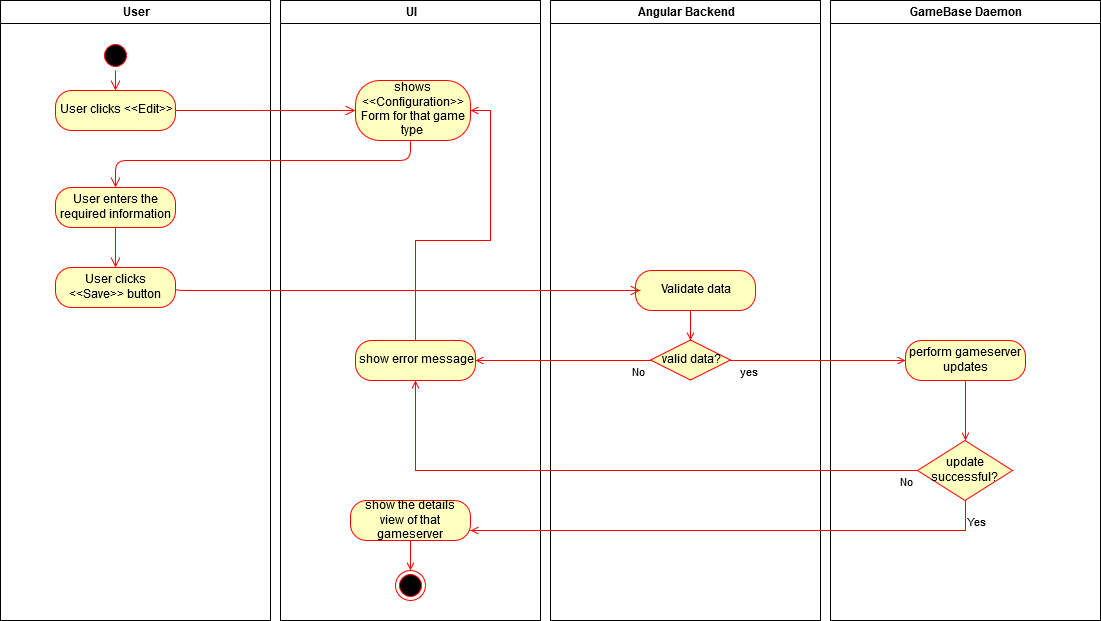

The diagram above was exported from draw.io. Its source (the exported page's mxGraphModel, read from the mxfile embedded in the PNG):
<mxGraphModel dx="1422" dy="769" grid="1" gridSize="10" guides="1" tooltips="1" connect="1" arrows="1" fold="1" page="1" pageScale="1" pageWidth="1169" pageHeight="826" background="#ffffff" math="0" shadow="0">
  <root>
    <mxCell id="0" />
    <mxCell id="1" parent="0" />
    <mxCell id="2" value="User" style="swimlane;whiteSpace=wrap" parent="1" vertex="1">
      <mxGeometry x="30" y="20" width="270" height="620" as="geometry" />
    </mxCell>
    <mxCell id="5" value="" style="ellipse;shape=startState;fillColor=#000000;strokeColor=#ff0000;" parent="2" vertex="1">
      <mxGeometry x="100" y="40" width="30" height="30" as="geometry" />
    </mxCell>
    <mxCell id="6" value="" style="edgeStyle=elbowEdgeStyle;elbow=horizontal;verticalAlign=bottom;endArrow=open;endSize=8;strokeColor=#FF0000;endFill=1;rounded=0;entryX=0.5;entryY=0;" parent="2" source="5" target="78" edge="1">
      <mxGeometry x="100" y="40" as="geometry">
        <mxPoint x="115" y="110" as="targetPoint" />
      </mxGeometry>
    </mxCell>
    <mxCell id="78" value="User clicks &amp;lt;&amp;lt;Edit&amp;gt;&amp;gt;" style="rounded=1;whiteSpace=wrap;html=1;arcSize=40;fillColor=#ffffc0;strokeColor=#ff0000;" parent="2" vertex="1">
      <mxGeometry x="55" y="90" width="120" height="40" as="geometry" />
    </mxCell>
    <mxCell id="83" value="User enters the required information" style="rounded=1;whiteSpace=wrap;html=1;arcSize=40;fillColor=#ffffc0;strokeColor=#ff0000;" parent="2" vertex="1">
      <mxGeometry x="55" y="187" width="120" height="40" as="geometry" />
    </mxCell>
    <mxCell id="84" value="" style="edgeStyle=orthogonalEdgeStyle;html=1;verticalAlign=bottom;endArrow=open;endSize=8;strokeColor=#ff0000;entryX=0.5;entryY=0;" parent="2" source="83" target="85" edge="1">
      <mxGeometry relative="1" as="geometry">
        <mxPoint x="65" y="257" as="targetPoint" />
        <Array as="points">
          <mxPoint x="115" y="257" />
          <mxPoint x="115" y="257" />
        </Array>
      </mxGeometry>
    </mxCell>
    <mxCell id="85" value="User clicks &amp;lt;&amp;lt;Save&amp;gt;&amp;gt; button" style="rounded=1;whiteSpace=wrap;html=1;arcSize=40;fillColor=#ffffc0;strokeColor=#ff0000;" parent="2" vertex="1">
      <mxGeometry x="55" y="267" width="120" height="40" as="geometry" />
    </mxCell>
    <mxCell id="3" value="UI" style="swimlane;whiteSpace=wrap" parent="1" vertex="1">
      <mxGeometry x="310" y="20" width="260" height="620" as="geometry" />
    </mxCell>
    <mxCell id="93" value="&lt;div&gt;shows &amp;lt;&amp;lt;Configuration&amp;gt;&amp;gt; Form for that game type&lt;br&gt;&lt;/div&gt;" style="rounded=1;whiteSpace=wrap;html=1;arcSize=40;fillColor=#ffffc0;strokeColor=#ff0000;" parent="3" vertex="1">
      <mxGeometry x="75" y="80" width="115" height="60" as="geometry" />
    </mxCell>
    <mxCell id="jyGPnioiTSaXggAigQKD-127" style="edgeStyle=orthogonalEdgeStyle;rounded=0;orthogonalLoop=1;jettySize=auto;html=1;entryX=1;entryY=0.5;entryDx=0;entryDy=0;endArrow=open;endFill=0;strokeColor=#FF0000;align=left;" parent="3" source="101" target="93" edge="1">
      <mxGeometry relative="1" as="geometry" />
    </mxCell>
    <mxCell id="101" value="show error message" style="rounded=1;whiteSpace=wrap;html=1;arcSize=40;fillColor=#ffffc0;strokeColor=#ff0000;" parent="3" vertex="1">
      <mxGeometry x="75" y="340" width="120" height="40" as="geometry" />
    </mxCell>
    <mxCell id="jyGPnioiTSaXggAigQKD-128" style="edgeStyle=orthogonalEdgeStyle;rounded=0;orthogonalLoop=1;jettySize=auto;html=1;entryX=0.5;entryY=0;entryDx=0;entryDy=0;endArrow=open;endFill=0;strokeColor=#FF0000;align=left;" parent="3" source="109" target="74" edge="1">
      <mxGeometry relative="1" as="geometry" />
    </mxCell>
    <mxCell id="109" value="show the details view of that gameserver" style="rounded=1;whiteSpace=wrap;html=1;arcSize=40;fillColor=#ffffc0;strokeColor=#ff0000;" parent="3" vertex="1">
      <mxGeometry x="70" y="500" width="120" height="40" as="geometry" />
    </mxCell>
    <mxCell id="74" value="" style="ellipse;html=1;shape=endState;fillColor=#000000;strokeColor=#ff0000;" parent="3" vertex="1">
      <mxGeometry x="115" y="570" width="30" height="30" as="geometry" />
    </mxCell>
    <mxCell id="4" value="Angular Backend" style="swimlane;whiteSpace=wrap" parent="1" vertex="1">
      <mxGeometry x="580" y="20" width="270" height="620" as="geometry" />
    </mxCell>
    <mxCell id="89" value="Validate data" style="rounded=1;whiteSpace=wrap;html=1;arcSize=40;fillColor=#ffffc0;strokeColor=#ff0000;" parent="4" vertex="1">
      <mxGeometry x="85" y="270" width="120" height="40" as="geometry" />
    </mxCell>
    <mxCell id="79" value="" style="edgeStyle=orthogonalEdgeStyle;html=1;verticalAlign=bottom;endArrow=open;endSize=8;strokeColor=#ff0000;entryX=0;entryY=0.5;" parent="1" source="78" target="93" edge="1">
      <mxGeometry relative="1" as="geometry">
        <mxPoint x="650" y="160" as="targetPoint" />
        <Array as="points" />
      </mxGeometry>
    </mxCell>
    <mxCell id="86" value="" style="edgeStyle=orthogonalEdgeStyle;html=1;verticalAlign=bottom;endArrow=open;endSize=8;strokeColor=#ff0000;exitX=1;exitY=0.5;exitDx=0;exitDy=0;" parent="1" source="85" edge="1">
      <mxGeometry relative="1" as="geometry">
        <mxPoint x="670" y="310" as="targetPoint" />
        <Array as="points">
          <mxPoint x="205" y="310" />
        </Array>
      </mxGeometry>
    </mxCell>
    <mxCell id="94" value="" style="edgeStyle=orthogonalEdgeStyle;html=1;verticalAlign=bottom;endArrow=open;endSize=8;strokeColor=#ff0000;entryX=0.5;entryY=0;" parent="1" source="93" target="83" edge="1">
      <mxGeometry relative="1" as="geometry">
        <mxPoint x="140" y="266" as="targetPoint" />
        <Array as="points">
          <mxPoint x="440" y="180" />
          <mxPoint x="145" y="180" />
        </Array>
      </mxGeometry>
    </mxCell>
    <mxCell id="jyGPnioiTSaXggAigQKD-114" value="GameBase Daemon" style="swimlane;whiteSpace=wrap" parent="1" vertex="1">
      <mxGeometry x="860" y="20" width="270" height="620" as="geometry" />
    </mxCell>
    <mxCell id="X4hu3A1AVtEi5FyTcvNZ-110" style="edgeStyle=orthogonalEdgeStyle;rounded=0;orthogonalLoop=1;jettySize=auto;html=1;entryX=0.5;entryY=0;entryDx=0;entryDy=0;endArrow=open;endFill=0;strokeColor=#FF0000;align=left;" edge="1" parent="jyGPnioiTSaXggAigQKD-114" source="107" target="X4hu3A1AVtEi5FyTcvNZ-109">
      <mxGeometry relative="1" as="geometry" />
    </mxCell>
    <mxCell id="107" value="perform gameserver updates" style="rounded=1;whiteSpace=wrap;html=1;arcSize=40;fillColor=#ffffc0;strokeColor=#ff0000;" parent="jyGPnioiTSaXggAigQKD-114" vertex="1">
      <mxGeometry x="75" y="340" width="120" height="40" as="geometry" />
    </mxCell>
    <mxCell id="X4hu3A1AVtEi5FyTcvNZ-109" value="&lt;div&gt;update successful?&lt;/div&gt;" style="rhombus;whiteSpace=wrap;html=1;fillColor=#ffffc0;strokeColor=#ff0000;" vertex="1" parent="jyGPnioiTSaXggAigQKD-114">
      <mxGeometry x="87" y="440" width="95" height="60" as="geometry" />
    </mxCell>
    <mxCell id="jyGPnioiTSaXggAigQKD-124" value="No" style="edgeStyle=orthogonalEdgeStyle;rounded=0;orthogonalLoop=1;jettySize=auto;html=1;entryX=1;entryY=0.5;entryDx=0;entryDy=0;endArrow=open;endFill=0;strokeColor=#FF0000;verticalAlign=top;align=left;" parent="1" source="98" target="101" edge="1">
      <mxGeometry y="-67" relative="1" as="geometry">
        <mxPoint x="67" y="67" as="offset" />
      </mxGeometry>
    </mxCell>
    <mxCell id="jyGPnioiTSaXggAigQKD-125" value="yes" style="edgeStyle=orthogonalEdgeStyle;rounded=0;orthogonalLoop=1;jettySize=auto;html=1;entryX=0;entryY=0.5;entryDx=0;entryDy=0;endArrow=open;endFill=0;strokeColor=#FF0000;align=left;verticalAlign=top;" parent="1" source="98" target="107" edge="1">
      <mxGeometry x="-0.9027" relative="1" as="geometry">
        <mxPoint as="offset" />
      </mxGeometry>
    </mxCell>
    <mxCell id="98" value="valid data?" style="rhombus;whiteSpace=wrap;html=1;fillColor=#ffffc0;strokeColor=#ff0000;" parent="1" vertex="1">
      <mxGeometry x="680" y="359.5" width="80" height="40" as="geometry" />
    </mxCell>
    <mxCell id="jyGPnioiTSaXggAigQKD-123" style="edgeStyle=orthogonalEdgeStyle;rounded=0;orthogonalLoop=1;jettySize=auto;html=1;exitX=0.5;exitY=1;exitDx=0;exitDy=0;entryX=0.5;entryY=0;entryDx=0;entryDy=0;endArrow=open;endFill=0;strokeColor=#FF0000;" parent="1" source="89" target="98" edge="1">
      <mxGeometry relative="1" as="geometry" />
    </mxCell>
    <mxCell id="X4hu3A1AVtEi5FyTcvNZ-111" value="&lt;div&gt;No&lt;/div&gt;" style="edgeStyle=orthogonalEdgeStyle;rounded=0;orthogonalLoop=1;jettySize=auto;html=1;entryX=0.5;entryY=1;entryDx=0;entryDy=0;endArrow=open;endFill=0;strokeColor=#FF0000;align=left;verticalAlign=top;" edge="1" parent="1" source="X4hu3A1AVtEi5FyTcvNZ-109" target="101">
      <mxGeometry x="-0.9367" relative="1" as="geometry">
        <mxPoint as="offset" />
      </mxGeometry>
    </mxCell>
    <mxCell id="X4hu3A1AVtEi5FyTcvNZ-112" value="Yes" style="edgeStyle=orthogonalEdgeStyle;rounded=0;orthogonalLoop=1;jettySize=auto;html=1;entryX=1;entryY=0.75;entryDx=0;entryDy=0;endArrow=open;endFill=0;strokeColor=#FF0000;align=left;verticalAlign=top;" edge="1" parent="1" source="X4hu3A1AVtEi5FyTcvNZ-109" target="109">
      <mxGeometry x="-0.9607" relative="1" as="geometry">
        <Array as="points">
          <mxPoint x="995" y="550" />
        </Array>
        <mxPoint as="offset" />
      </mxGeometry>
    </mxCell>
  </root>
</mxGraphModel>